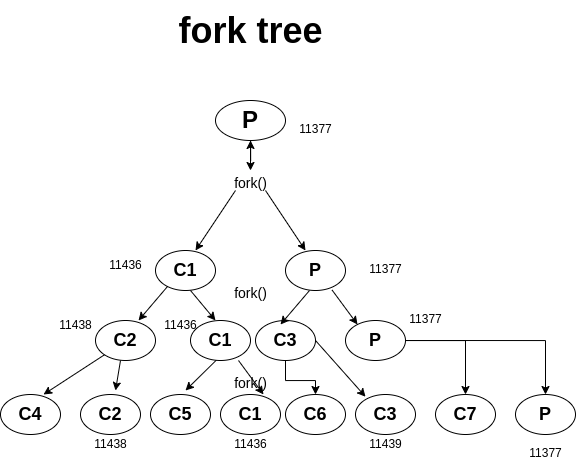

The diagram above was exported from draw.io. Its source (the exported page's mxGraphModel, read from the mxfile embedded in the PNG):
<mxGraphModel dx="1602" dy="911" grid="1" gridSize="10" guides="1" tooltips="1" connect="1" arrows="1" fold="1" page="1" pageScale="1" pageWidth="850" pageHeight="1100" math="0" shadow="0">
  <root>
    <mxCell id="0" />
    <mxCell id="1" parent="0" />
    <mxCell id="O8Ry2PSr3HAgM-yT4Pv1-1" value="&lt;b&gt;&lt;font style=&quot;font-size: 24px;&quot;&gt;P&lt;/font&gt;&lt;/b&gt;" style="ellipse;whiteSpace=wrap;html=1;" parent="1" vertex="1">
      <mxGeometry x="390" y="140" width="70" height="40" as="geometry" />
    </mxCell>
    <mxCell id="O8Ry2PSr3HAgM-yT4Pv1-2" value="" style="endArrow=classic;html=1;rounded=0;fontSize=24;" parent="1" edge="1">
      <mxGeometry width="50" height="50" relative="1" as="geometry">
        <mxPoint x="425" y="180" as="sourcePoint" />
        <mxPoint x="425" y="210" as="targetPoint" />
      </mxGeometry>
    </mxCell>
    <mxCell id="O8Ry2PSr3HAgM-yT4Pv1-4" value="" style="edgeStyle=orthogonalEdgeStyle;rounded=0;orthogonalLoop=1;jettySize=auto;html=1;fontSize=14;" parent="1" source="O8Ry2PSr3HAgM-yT4Pv1-3" target="O8Ry2PSr3HAgM-yT4Pv1-1" edge="1">
      <mxGeometry relative="1" as="geometry" />
    </mxCell>
    <mxCell id="O8Ry2PSr3HAgM-yT4Pv1-3" value="&lt;font style=&quot;font-size: 14px;&quot;&gt;fork()&lt;/font&gt;" style="text;html=1;align=center;verticalAlign=middle;resizable=0;points=[];autosize=1;strokeColor=none;fillColor=none;fontSize=24;" parent="1" vertex="1">
      <mxGeometry x="395" y="200" width="60" height="40" as="geometry" />
    </mxCell>
    <mxCell id="O8Ry2PSr3HAgM-yT4Pv1-5" value="" style="endArrow=classic;html=1;rounded=0;fontSize=14;" parent="1" edge="1">
      <mxGeometry width="50" height="50" relative="1" as="geometry">
        <mxPoint x="410" y="230" as="sourcePoint" />
        <mxPoint x="370" y="290" as="targetPoint" />
      </mxGeometry>
    </mxCell>
    <mxCell id="O8Ry2PSr3HAgM-yT4Pv1-6" value="" style="endArrow=classic;html=1;rounded=0;fontSize=14;" parent="1" edge="1">
      <mxGeometry width="50" height="50" relative="1" as="geometry">
        <mxPoint x="440" y="230" as="sourcePoint" />
        <mxPoint x="480" y="290" as="targetPoint" />
      </mxGeometry>
    </mxCell>
    <mxCell id="O8Ry2PSr3HAgM-yT4Pv1-8" value="&lt;b&gt;&lt;font style=&quot;font-size: 18px;&quot;&gt;C1&lt;/font&gt;&lt;/b&gt;" style="ellipse;whiteSpace=wrap;html=1;fontSize=14;" parent="1" vertex="1">
      <mxGeometry x="330" y="290" width="60" height="40" as="geometry" />
    </mxCell>
    <mxCell id="O8Ry2PSr3HAgM-yT4Pv1-9" value="&lt;b&gt;&lt;font style=&quot;font-size: 18px;&quot;&gt;P&lt;/font&gt;&lt;/b&gt;" style="ellipse;whiteSpace=wrap;html=1;fontSize=14;" parent="1" vertex="1">
      <mxGeometry x="460" y="290" width="60" height="40" as="geometry" />
    </mxCell>
    <mxCell id="O8Ry2PSr3HAgM-yT4Pv1-10" value="&lt;font style=&quot;font-size: 14px;&quot;&gt;fork()&lt;/font&gt;" style="text;html=1;align=center;verticalAlign=middle;resizable=0;points=[];autosize=1;strokeColor=none;fillColor=none;fontSize=24;" parent="1" vertex="1">
      <mxGeometry x="395" y="310" width="60" height="40" as="geometry" />
    </mxCell>
    <mxCell id="O8Ry2PSr3HAgM-yT4Pv1-11" value="&lt;span style=&quot;font-size: 18px;&quot;&gt;&lt;b&gt;C2&lt;/b&gt;&lt;/span&gt;" style="ellipse;whiteSpace=wrap;html=1;fontSize=14;" parent="1" vertex="1">
      <mxGeometry x="270" y="360" width="60" height="40" as="geometry" />
    </mxCell>
    <mxCell id="O8Ry2PSr3HAgM-yT4Pv1-16" value="" style="endArrow=classic;html=1;rounded=0;fontSize=18;entryX=0.717;entryY=0;entryDx=0;entryDy=0;entryPerimeter=0;" parent="1" target="O8Ry2PSr3HAgM-yT4Pv1-11" edge="1">
      <mxGeometry width="50" height="50" relative="1" as="geometry">
        <mxPoint x="342" y="326" as="sourcePoint" />
        <mxPoint x="302" y="366" as="targetPoint" />
      </mxGeometry>
    </mxCell>
    <mxCell id="O8Ry2PSr3HAgM-yT4Pv1-21" value="&lt;b&gt;&lt;font style=&quot;font-size: 18px;&quot;&gt;C1&lt;/font&gt;&lt;/b&gt;" style="ellipse;whiteSpace=wrap;html=1;fontSize=14;" parent="1" vertex="1">
      <mxGeometry x="365" y="360" width="60" height="40" as="geometry" />
    </mxCell>
    <mxCell id="O8Ry2PSr3HAgM-yT4Pv1-23" value="" style="endArrow=classic;html=1;rounded=0;fontSize=18;" parent="1" edge="1">
      <mxGeometry width="50" height="50" relative="1" as="geometry">
        <mxPoint x="365" y="330" as="sourcePoint" />
        <mxPoint x="390" y="360" as="targetPoint" />
      </mxGeometry>
    </mxCell>
    <mxCell id="O8Ry2PSr3HAgM-yT4Pv1-41" style="edgeStyle=orthogonalEdgeStyle;rounded=0;orthogonalLoop=1;jettySize=auto;html=1;fontSize=18;" parent="1" source="O8Ry2PSr3HAgM-yT4Pv1-24" target="O8Ry2PSr3HAgM-yT4Pv1-37" edge="1">
      <mxGeometry relative="1" as="geometry" />
    </mxCell>
    <mxCell id="O8Ry2PSr3HAgM-yT4Pv1-24" value="&lt;span style=&quot;font-size: 18px;&quot;&gt;&lt;b&gt;C3&lt;/b&gt;&lt;/span&gt;" style="ellipse;whiteSpace=wrap;html=1;fontSize=14;" parent="1" vertex="1">
      <mxGeometry x="430" y="360" width="60" height="40" as="geometry" />
    </mxCell>
    <mxCell id="O8Ry2PSr3HAgM-yT4Pv1-44" style="edgeStyle=orthogonalEdgeStyle;rounded=0;orthogonalLoop=1;jettySize=auto;html=1;fontSize=18;" parent="1" source="O8Ry2PSr3HAgM-yT4Pv1-25" target="O8Ry2PSr3HAgM-yT4Pv1-39" edge="1">
      <mxGeometry relative="1" as="geometry" />
    </mxCell>
    <mxCell id="O8Ry2PSr3HAgM-yT4Pv1-45" style="edgeStyle=orthogonalEdgeStyle;rounded=0;orthogonalLoop=1;jettySize=auto;html=1;exitX=1;exitY=0.5;exitDx=0;exitDy=0;entryX=0.5;entryY=0;entryDx=0;entryDy=0;fontSize=18;" parent="1" source="O8Ry2PSr3HAgM-yT4Pv1-25" target="O8Ry2PSr3HAgM-yT4Pv1-40" edge="1">
      <mxGeometry relative="1" as="geometry" />
    </mxCell>
    <mxCell id="O8Ry2PSr3HAgM-yT4Pv1-25" value="&lt;b&gt;&lt;font style=&quot;font-size: 18px;&quot;&gt;P&lt;/font&gt;&lt;/b&gt;" style="ellipse;whiteSpace=wrap;html=1;fontSize=14;" parent="1" vertex="1">
      <mxGeometry x="520" y="360" width="60" height="40" as="geometry" />
    </mxCell>
    <mxCell id="O8Ry2PSr3HAgM-yT4Pv1-26" value="" style="endArrow=classic;html=1;rounded=0;fontSize=18;entryX=0.717;entryY=0;entryDx=0;entryDy=0;entryPerimeter=0;" parent="1" edge="1">
      <mxGeometry width="50" height="50" relative="1" as="geometry">
        <mxPoint x="484" y="330" as="sourcePoint" />
        <mxPoint x="455" y="364" as="targetPoint" />
      </mxGeometry>
    </mxCell>
    <mxCell id="O8Ry2PSr3HAgM-yT4Pv1-27" value="" style="endArrow=classic;html=1;rounded=0;fontSize=18;exitX=0.777;exitY=0.99;exitDx=0;exitDy=0;exitPerimeter=0;" parent="1" source="O8Ry2PSr3HAgM-yT4Pv1-9" edge="1">
      <mxGeometry width="50" height="50" relative="1" as="geometry">
        <mxPoint x="507" y="334" as="sourcePoint" />
        <mxPoint x="532" y="364" as="targetPoint" />
      </mxGeometry>
    </mxCell>
    <mxCell id="O8Ry2PSr3HAgM-yT4Pv1-28" value="&lt;font style=&quot;font-size: 14px;&quot;&gt;fork()&lt;/font&gt;" style="text;html=1;align=center;verticalAlign=middle;resizable=0;points=[];autosize=1;strokeColor=none;fillColor=none;fontSize=24;" parent="1" vertex="1">
      <mxGeometry x="395" y="400" width="60" height="40" as="geometry" />
    </mxCell>
    <mxCell id="O8Ry2PSr3HAgM-yT4Pv1-29" value="&lt;span style=&quot;font-size: 18px;&quot;&gt;&lt;b&gt;C4&lt;/b&gt;&lt;/span&gt;" style="ellipse;whiteSpace=wrap;html=1;fontSize=14;" parent="1" vertex="1">
      <mxGeometry x="175" y="434" width="60" height="40" as="geometry" />
    </mxCell>
    <mxCell id="O8Ry2PSr3HAgM-yT4Pv1-30" value="" style="endArrow=classic;html=1;rounded=0;fontSize=18;entryX=0.717;entryY=0;entryDx=0;entryDy=0;entryPerimeter=0;exitX=0;exitY=1;exitDx=0;exitDy=0;" parent="1" source="O8Ry2PSr3HAgM-yT4Pv1-11" target="O8Ry2PSr3HAgM-yT4Pv1-29" edge="1">
      <mxGeometry width="50" height="50" relative="1" as="geometry">
        <mxPoint x="272" y="400" as="sourcePoint" />
        <mxPoint x="232" y="440" as="targetPoint" />
      </mxGeometry>
    </mxCell>
    <mxCell id="O8Ry2PSr3HAgM-yT4Pv1-31" value="&lt;b&gt;&lt;font style=&quot;font-size: 18px;&quot;&gt;C2&lt;/font&gt;&lt;/b&gt;" style="ellipse;whiteSpace=wrap;html=1;fontSize=14;" parent="1" vertex="1">
      <mxGeometry x="255" y="434" width="60" height="40" as="geometry" />
    </mxCell>
    <mxCell id="O8Ry2PSr3HAgM-yT4Pv1-32" value="" style="endArrow=classic;html=1;rounded=0;fontSize=18;" parent="1" edge="1">
      <mxGeometry width="50" height="50" relative="1" as="geometry">
        <mxPoint x="295" y="400" as="sourcePoint" />
        <mxPoint x="290" y="430" as="targetPoint" />
      </mxGeometry>
    </mxCell>
    <mxCell id="O8Ry2PSr3HAgM-yT4Pv1-33" value="&lt;span style=&quot;font-size: 18px;&quot;&gt;&lt;b&gt;C5&lt;/b&gt;&lt;/span&gt;" style="ellipse;whiteSpace=wrap;html=1;fontSize=14;" parent="1" vertex="1">
      <mxGeometry x="325" y="434" width="60" height="40" as="geometry" />
    </mxCell>
    <mxCell id="O8Ry2PSr3HAgM-yT4Pv1-34" value="&lt;b&gt;&lt;font style=&quot;font-size: 18px;&quot;&gt;C1&lt;br&gt;&lt;/font&gt;&lt;/b&gt;" style="ellipse;whiteSpace=wrap;html=1;fontSize=14;" parent="1" vertex="1">
      <mxGeometry x="395" y="434" width="60" height="40" as="geometry" />
    </mxCell>
    <mxCell id="O8Ry2PSr3HAgM-yT4Pv1-35" value="" style="endArrow=classic;html=1;rounded=0;fontSize=18;exitX=0.428;exitY=0.995;exitDx=0;exitDy=0;exitPerimeter=0;" parent="1" source="O8Ry2PSr3HAgM-yT4Pv1-21" edge="1">
      <mxGeometry width="50" height="50" relative="1" as="geometry">
        <mxPoint x="419" y="404" as="sourcePoint" />
        <mxPoint x="360" y="430" as="targetPoint" />
      </mxGeometry>
    </mxCell>
    <mxCell id="O8Ry2PSr3HAgM-yT4Pv1-36" value="" style="endArrow=classic;html=1;rounded=0;fontSize=18;exitX=0.777;exitY=0.99;exitDx=0;exitDy=0;exitPerimeter=0;" parent="1" edge="1">
      <mxGeometry width="50" height="50" relative="1" as="geometry">
        <mxPoint x="413" y="400" as="sourcePoint" />
        <mxPoint x="438" y="434" as="targetPoint" />
      </mxGeometry>
    </mxCell>
    <mxCell id="O8Ry2PSr3HAgM-yT4Pv1-37" value="&lt;span style=&quot;font-size: 18px;&quot;&gt;&lt;b&gt;C6&lt;br&gt;&lt;/b&gt;&lt;/span&gt;" style="ellipse;whiteSpace=wrap;html=1;fontSize=14;" parent="1" vertex="1">
      <mxGeometry x="460" y="434" width="60" height="40" as="geometry" />
    </mxCell>
    <mxCell id="O8Ry2PSr3HAgM-yT4Pv1-38" value="&lt;b&gt;&lt;font style=&quot;font-size: 18px;&quot;&gt;C3&lt;/font&gt;&lt;/b&gt;" style="ellipse;whiteSpace=wrap;html=1;fontSize=14;" parent="1" vertex="1">
      <mxGeometry x="530" y="434" width="60" height="40" as="geometry" />
    </mxCell>
    <mxCell id="O8Ry2PSr3HAgM-yT4Pv1-39" value="&lt;span style=&quot;font-size: 18px;&quot;&gt;&lt;b&gt;C7&lt;/b&gt;&lt;/span&gt;" style="ellipse;whiteSpace=wrap;html=1;fontSize=14;" parent="1" vertex="1">
      <mxGeometry x="610" y="434" width="60" height="40" as="geometry" />
    </mxCell>
    <mxCell id="O8Ry2PSr3HAgM-yT4Pv1-40" value="&lt;b&gt;&lt;font style=&quot;font-size: 18px;&quot;&gt;P&lt;br&gt;&lt;/font&gt;&lt;/b&gt;" style="ellipse;whiteSpace=wrap;html=1;fontSize=14;" parent="1" vertex="1">
      <mxGeometry x="690" y="434" width="60" height="40" as="geometry" />
    </mxCell>
    <mxCell id="O8Ry2PSr3HAgM-yT4Pv1-43" value="" style="endArrow=classic;html=1;rounded=0;fontSize=18;exitX=0.777;exitY=0.99;exitDx=0;exitDy=0;exitPerimeter=0;entryX=0.167;entryY=0.056;entryDx=0;entryDy=0;entryPerimeter=0;" parent="1" target="O8Ry2PSr3HAgM-yT4Pv1-38" edge="1">
      <mxGeometry width="50" height="50" relative="1" as="geometry">
        <mxPoint x="490" y="380" as="sourcePoint" />
        <mxPoint x="515" y="414" as="targetPoint" />
      </mxGeometry>
    </mxCell>
    <mxCell id="O8Ry2PSr3HAgM-yT4Pv1-46" value="&lt;b&gt;&lt;font style=&quot;font-size: 36px;&quot;&gt;fork tree&lt;/font&gt;&lt;/b&gt;" style="text;html=1;align=center;verticalAlign=middle;resizable=0;points=[];autosize=1;strokeColor=none;fillColor=none;fontSize=18;" parent="1" vertex="1">
      <mxGeometry x="340" y="40" width="170" height="60" as="geometry" />
    </mxCell>
    <mxCell id="O8Ry2PSr3HAgM-yT4Pv1-47" value="&lt;font style=&quot;font-size: 12px;&quot;&gt;11377&lt;/font&gt;" style="text;html=1;align=center;verticalAlign=middle;resizable=0;points=[];autosize=1;strokeColor=none;fillColor=none;fontSize=36;" parent="1" vertex="1">
      <mxGeometry x="460" y="130" width="60" height="60" as="geometry" />
    </mxCell>
    <mxCell id="O8Ry2PSr3HAgM-yT4Pv1-48" value="&lt;font style=&quot;font-size: 12px;&quot;&gt;11377&lt;/font&gt;" style="text;html=1;align=center;verticalAlign=middle;resizable=0;points=[];autosize=1;strokeColor=none;fillColor=none;fontSize=36;" parent="1" vertex="1">
      <mxGeometry x="530" y="270" width="60" height="60" as="geometry" />
    </mxCell>
    <mxCell id="O8Ry2PSr3HAgM-yT4Pv1-49" value="&lt;font style=&quot;font-size: 12px;&quot;&gt;11377&lt;/font&gt;" style="text;html=1;align=center;verticalAlign=middle;resizable=0;points=[];autosize=1;strokeColor=none;fillColor=none;fontSize=36;" parent="1" vertex="1">
      <mxGeometry x="570" y="320" width="60" height="60" as="geometry" />
    </mxCell>
    <mxCell id="O8Ry2PSr3HAgM-yT4Pv1-50" value="&lt;font style=&quot;font-size: 12px;&quot;&gt;11377&lt;/font&gt;" style="text;html=1;align=center;verticalAlign=middle;resizable=0;points=[];autosize=1;strokeColor=none;fillColor=none;fontSize=36;" parent="1" vertex="1">
      <mxGeometry x="690" y="454" width="60" height="60" as="geometry" />
    </mxCell>
    <mxCell id="O8Ry2PSr3HAgM-yT4Pv1-51" value="11436" style="text;html=1;align=center;verticalAlign=middle;resizable=0;points=[];autosize=1;strokeColor=none;fillColor=none;fontSize=12;" parent="1" vertex="1">
      <mxGeometry x="270" y="290" width="60" height="30" as="geometry" />
    </mxCell>
    <mxCell id="O8Ry2PSr3HAgM-yT4Pv1-52" value="11436" style="text;html=1;align=center;verticalAlign=middle;resizable=0;points=[];autosize=1;strokeColor=none;fillColor=none;fontSize=12;" parent="1" vertex="1">
      <mxGeometry x="325" y="350" width="60" height="30" as="geometry" />
    </mxCell>
    <mxCell id="O8Ry2PSr3HAgM-yT4Pv1-53" value="11436" style="text;html=1;align=center;verticalAlign=middle;resizable=0;points=[];autosize=1;strokeColor=none;fillColor=none;fontSize=12;" parent="1" vertex="1">
      <mxGeometry x="395" y="469" width="60" height="30" as="geometry" />
    </mxCell>
    <mxCell id="O8Ry2PSr3HAgM-yT4Pv1-54" value="11438" style="text;html=1;align=center;verticalAlign=middle;resizable=0;points=[];autosize=1;strokeColor=none;fillColor=none;fontSize=12;" parent="1" vertex="1">
      <mxGeometry x="220" y="350" width="60" height="30" as="geometry" />
    </mxCell>
    <mxCell id="O8Ry2PSr3HAgM-yT4Pv1-55" value="11438" style="text;html=1;align=center;verticalAlign=middle;resizable=0;points=[];autosize=1;strokeColor=none;fillColor=none;fontSize=12;" parent="1" vertex="1">
      <mxGeometry x="255" y="469" width="60" height="30" as="geometry" />
    </mxCell>
    <mxCell id="O8Ry2PSr3HAgM-yT4Pv1-56" value="11439" style="text;html=1;align=center;verticalAlign=middle;resizable=0;points=[];autosize=1;strokeColor=none;fillColor=none;fontSize=12;" parent="1" vertex="1">
      <mxGeometry x="530" y="469" width="60" height="30" as="geometry" />
    </mxCell>
  </root>
</mxGraphModel>